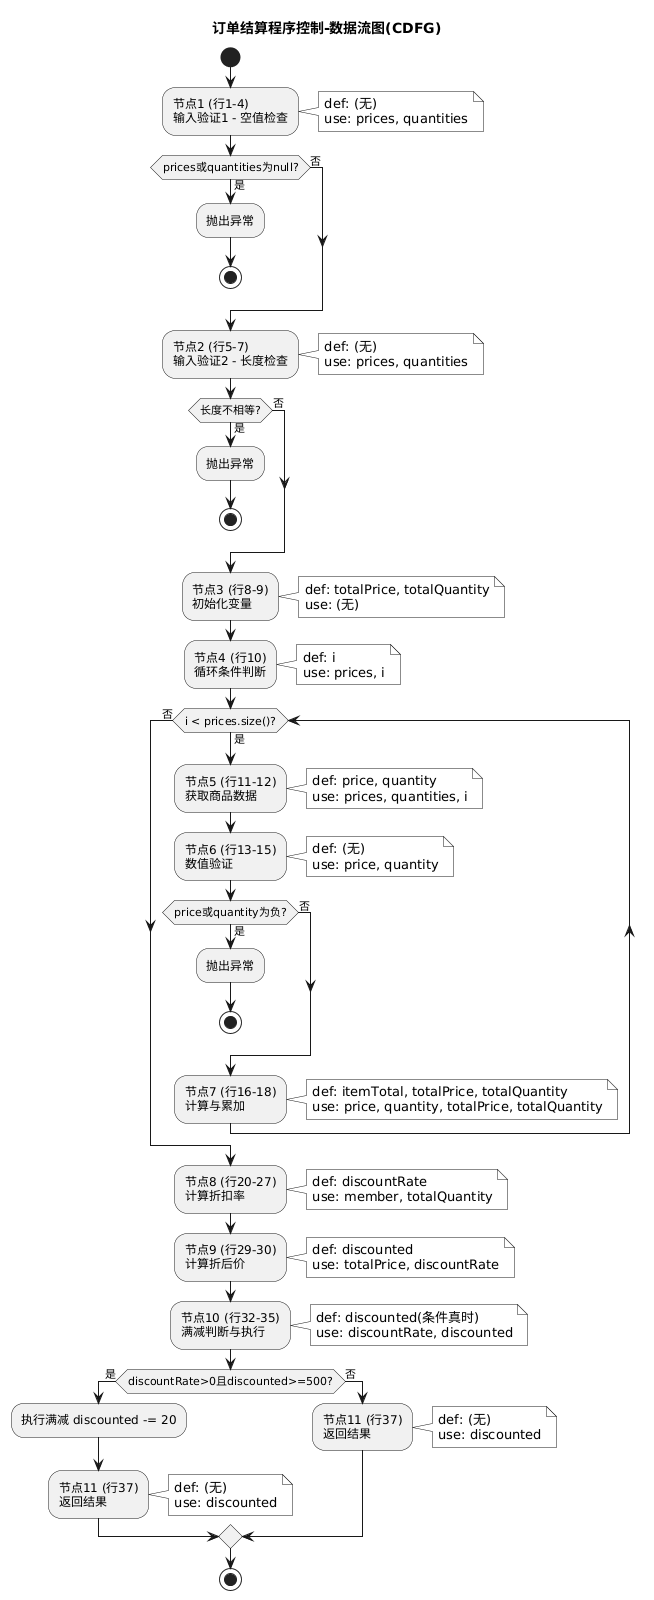

The diagram above was rendered by PlantUML. Its source (embedded in the PNG):
@startuml
skinparam monochrome true
skinparam shadowing false
title 订单结算程序控制-数据流图(CDFG)

start

:节点1 (行1-4)
输入验证1 - 空值检查;
note right
def: (无)
use: prices, quantities
end note

if (prices或quantities为null?) then (是)
  :抛出异常;
  stop
else (否)
endif

:节点2 (行5-7)
输入验证2 - 长度检查;
note right
def: (无)
use: prices, quantities
end note

if (长度不相等?) then (是)
  :抛出异常;
  stop
else (否)
endif

:节点3 (行8-9)
初始化变量;
note right
def: totalPrice, totalQuantity
use: (无)
end note

:节点4 (行10)
循环条件判断;
note right
def: i
use: prices, i
end note

while (i < prices.size()?) is (是)
  :节点5 (行11-12)
  获取商品数据;
  note right
  def: price, quantity
  use: prices, quantities, i
  end note
  
  :节点6 (行13-15)
  数值验证;
  note right
  def: (无)
  use: price, quantity
  end note
  
  if (price或quantity为负?) then (是)
    :抛出异常;
    stop
  else (否)
  endif
  
  :节点7 (行16-18)
  计算与累加;
  note right
  def: itemTotal, totalPrice, totalQuantity
  use: price, quantity, totalPrice, totalQuantity
  end note
endwhile (否)

:节点8 (行20-27)
计算折扣率;
note right
def: discountRate
use: member, totalQuantity
end note

:节点9 (行29-30)
计算折后价;
note right
def: discounted
use: totalPrice, discountRate
end note

:节点10 (行32-35)
满减判断与执行;
note right
def: discounted(条件真时)
use: discountRate, discounted
end note

if (discountRate>0且discounted>=500?) then (是)
  :执行满减 discounted -= 20;
  :节点11 (行37)
  返回结果;
  note right
  def: (无)
  use: discounted
  end note
else (否)
  :节点11 (行37)
  返回结果;
  note right
  def: (无)
  use: discounted
  end note
endif

stop
@enduml